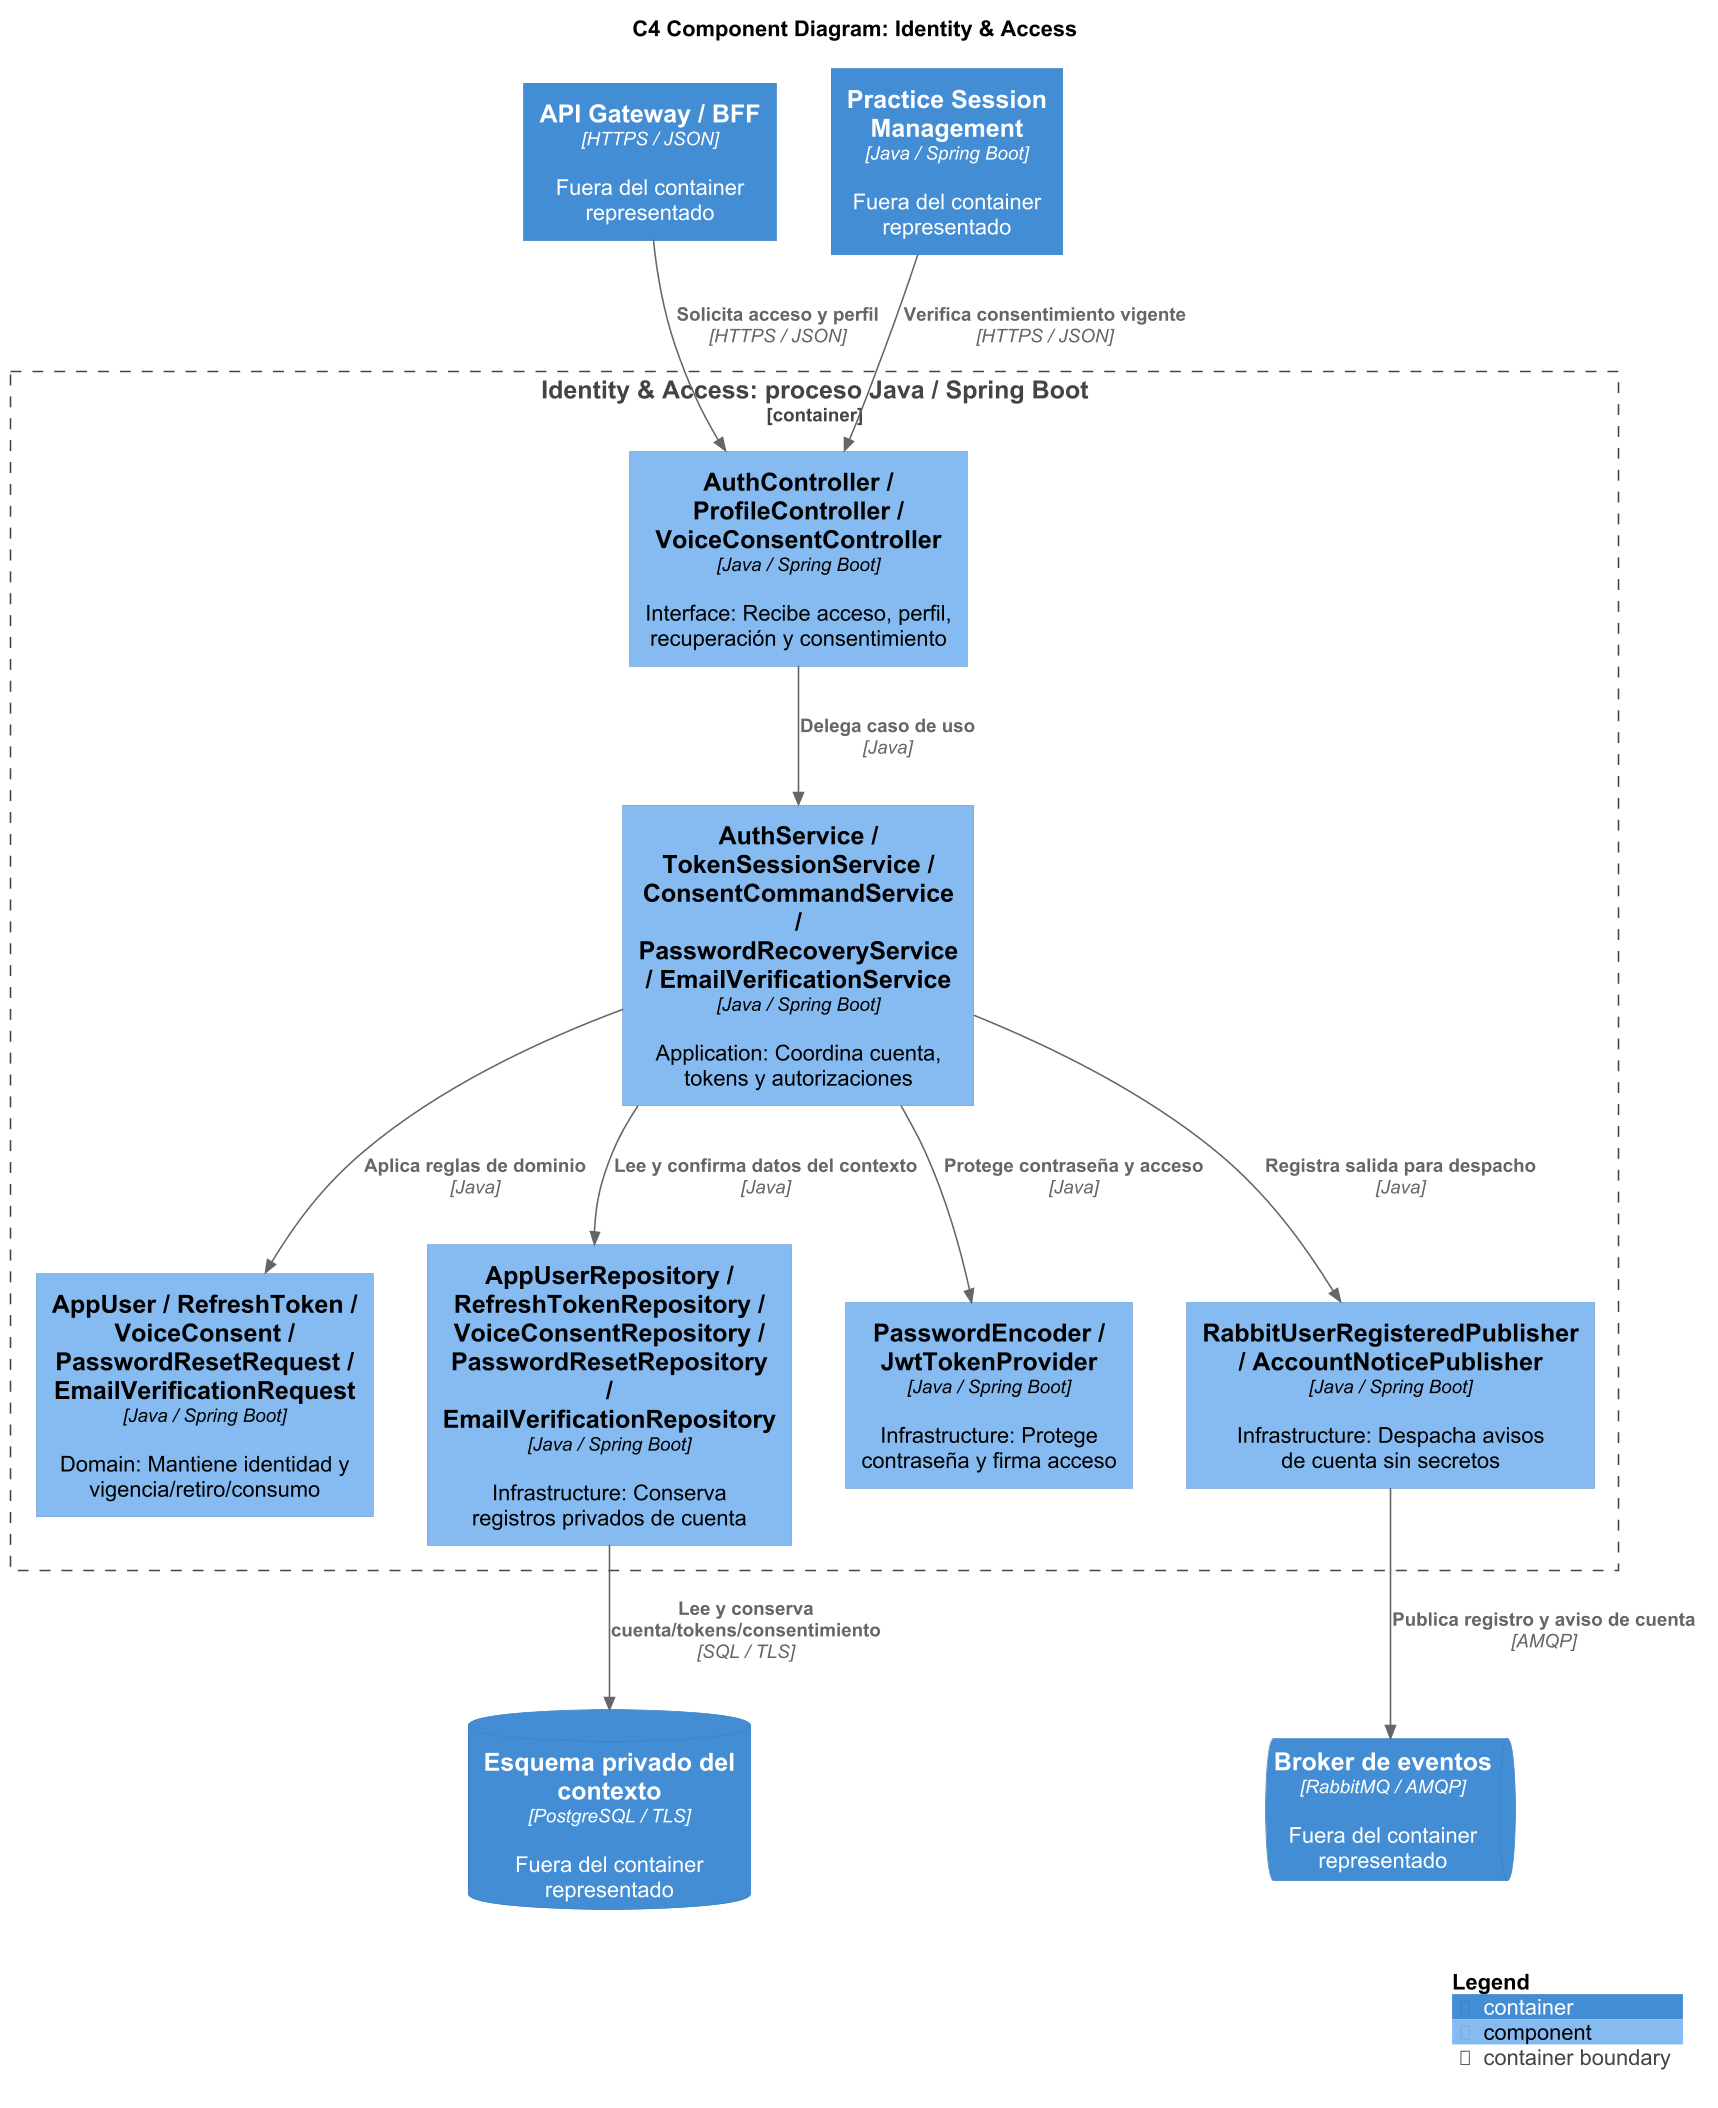

The diagram above was rendered by PlantUML. Its source (embedded in the PNG):
@startuml
!include <C4/C4_Component>
skinparam defaultFontName Arial
skinparam dpi 150
LAYOUT_TOP_DOWN()
title C4 Component Diagram: Identity & Access
Container(bff, "API Gateway / BFF", "HTTPS / JSON", "Fuera del container representado")
ContainerQueue(bus, "Broker de eventos", "RabbitMQ / AMQP", "Fuera del container representado")
ContainerDb(db, "Esquema privado del contexto", "PostgreSQL / TLS", "Fuera del container representado")
Container(sessions, "Practice Session Management", "Java / Spring Boot", "Fuera del container representado")
Container_Boundary(scope, "Identity & Access: proceso Java / Spring Boot") {
  Component(api, "AuthController / ProfileController / VoiceConsentController", "Java / Spring Boot", "Interface: Recibe acceso, perfil, recuperación y consentimiento")
  Component(app, "AuthService / TokenSessionService / ConsentCommandService / PasswordRecoveryService / EmailVerificationService", "Java / Spring Boot", "Application: Coordina cuenta, tokens y autorizaciones")
  Component(rules, "AppUser / RefreshToken / VoiceConsent / PasswordResetRequest / EmailVerificationRequest", "Java / Spring Boot", "Domain: Mantiene identidad y vigencia/retiro/consumo")
  Component(repo, "AppUserRepository / RefreshTokenRepository / VoiceConsentRepository / PasswordResetRepository / EmailVerificationRepository", "Java / Spring Boot", "Infrastructure: Conserva registros privados de cuenta")
  Component(security, "PasswordEncoder / JwtTokenProvider", "Java / Spring Boot", "Infrastructure: Protege contraseña y firma acceso")
  Component(publisher, "RabbitUserRegisteredPublisher / AccountNoticePublisher", "Java / Spring Boot", "Infrastructure: Despacha avisos de cuenta sin secretos")
}
Rel(api, app, "Delega caso de uso", "Java")
Rel(app, rules, "Aplica reglas de dominio", "Java")
Rel(app, repo, "Lee y confirma datos del contexto", "Java")
Rel(app, security, "Protege contraseña y acceso", "Java")
Rel(app, publisher, "Registra salida para despacho", "Java")
Rel(bff, api, "Solicita acceso y perfil", "HTTPS / JSON")
Rel(sessions, api, "Verifica consentimiento vigente", "HTTPS / JSON")
Rel(repo, db, "Lee y conserva cuenta/tokens/consentimiento", "SQL / TLS")
Rel(publisher, bus, "Publica registro y aviso de cuenta", "AMQP")
SHOW_LEGEND()
@enduml